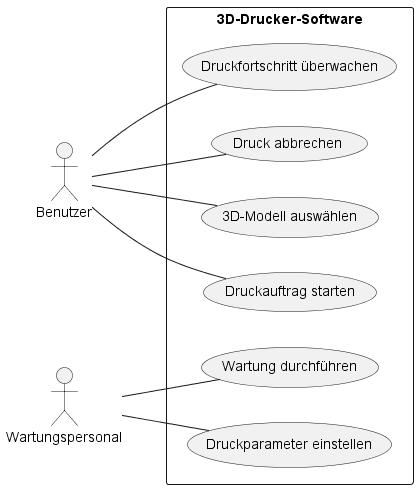

The diagram above was rendered by PlantUML. Its source (embedded in the PNG):
@startuml 3D-Drucker

left to right direction
skinparam packageStyle rectangle

actor User as "Benutzer"
actor Maintenance as "Wartungspersonal"

rectangle "3D-Drucker-Software" {
  usecase "3D-Modell auswählen" as SelectModel
  usecase "Druckparameter einstellen" as SetParameters
  usecase "Druckauftrag starten" as StartPrint
  usecase "Druckfortschritt überwachen" as MonitorProgress
  usecase "Druck abbrechen" as CancelPrint
  usecase "Wartung durchführen" as PerformMaintenance
}

User -- SelectModel
Maintenance -- SetParameters
User -- StartPrint
User -- MonitorProgress
User -- CancelPrint
Maintenance -- PerformMaintenance

@enduml